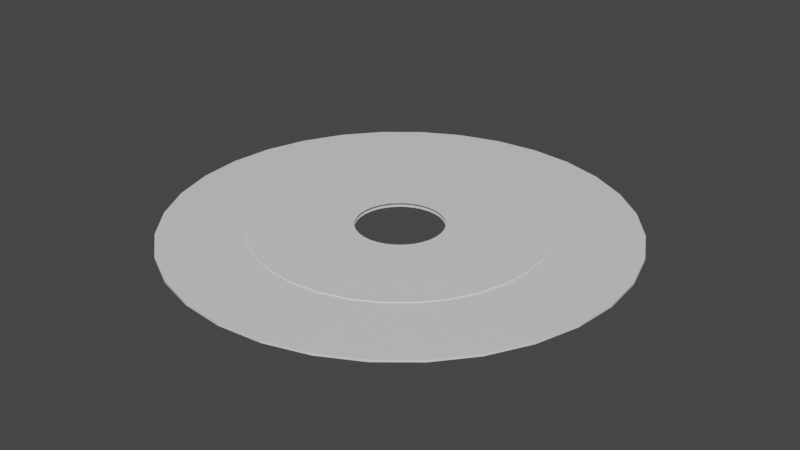 # Source: Disc.blend  (saved by Blender 2.93.20; exported with 4.5.12 LTS)
import bpy
from mathutils import Matrix  # noqa: F401  (used for matrix-valued properties, if any)

bpy.ops.wm.read_factory_settings(use_empty=True)
scene = bpy.context.scene
scene.name = 'Scene'

# ---- collections
col_collection = bpy.data.collections.new('Collection'); scene.collection.children.link(col_collection)

# ---- materials (node trees are filled in below, after node groups)
mat_rim = bpy.data.materials.new('Rim')
mat_rim.alpha_threshold = 0.0
mat_rim.use_transparent_shadow = False
mat_rim.line_color = (0.0, 0.0, 0.0, 1.0)
mat_centre = bpy.data.materials.new('Centre')
mat_centre.use_transparent_shadow = False

# ---- material node trees
mat_rim.use_nodes = True; mat_rim.node_tree.nodes.clear()
_N = mat_rim.node_tree.nodes; _L = mat_rim.node_tree.links
n0 = _N.new('ShaderNodeOutputMaterial'); n0.name = 'Material Output'; n0.location = (300, 300)
n1 = _N.new('ShaderNodeBsdfPrincipled'); n1.name = 'Principled BSDF'; n1.location = (10, 300)
n1.distribution = 'GGX'
n1.subsurface_method = 'BURLEY'
n1.inputs[2].default_value = 0.4
n1.inputs[3].default_value = 1.45
n1.inputs[27].default_value = (0.0, 0.0, 0.0, 1.0)
n1.inputs[28].default_value = 1.0
_L.new(n1.outputs[0], n0.inputs[0])
n0.is_active_output = True
mat_centre.use_nodes = True; mat_centre.node_tree.nodes.clear()
_N = mat_centre.node_tree.nodes; _L = mat_centre.node_tree.links
n0 = _N.new('ShaderNodeBsdfPrincipled'); n0.name = 'Principled BSDF'; n0.location = (10, 300)
n0.distribution = 'GGX'
n0.subsurface_method = 'BURLEY'
n0.inputs[3].default_value = 1.45
n0.inputs[27].default_value = (0.0, 0.0, 0.0, 1.0)
n0.inputs[28].default_value = 1.0
n1 = _N.new('ShaderNodeOutputMaterial'); n1.name = 'Material Output'; n1.location = (300, 300)
_L.new(n0.outputs[0], n1.inputs[0])
n1.is_active_output = True

# ---- world
world_world = bpy.data.worlds.new('World'); scene.world = world_world
world_world.use_nodes = True; world_world.node_tree.nodes.clear()
_N = world_world.node_tree.nodes; _L = world_world.node_tree.links
n0 = _N.new('ShaderNodeOutputWorld'); n0.name = 'World Output'; n0.location = (300, 300)
n1 = _N.new('ShaderNodeBackground'); n1.name = 'Background'; n1.location = (10, 300)
n1.inputs[0].default_value = (0.05088, 0.05088, 0.05088, 1.0)
_L.new(n1.outputs[0], n0.inputs[0])
n0.is_active_output = True
world_world.color = (0.05088, 0.05088, 0.05088)
world_world.use_sun_shadow = False
world_world.sun_shadow_jitter_overblur = 0.0

# ---- meshes
me_cylinder = bpy.data.meshes.new('Cylinder')
me_cylinder.from_pydata([(-4.755e-08, 0.6264, -0.005), (-4.755e-08, 0.6264, 0.005), (0.1222, 0.6144, -0.005), (0.1222, 0.6144, 0.005), (0.2397, 0.5787, -0.005), (0.2397, 0.5787, 0.005), (0.348, 0.5208, -0.005), (0.348, 0.5208, 0.005), (0.4429, 0.4429, -0.005), (0.4429, 0.4429, 0.005), (0.5208, 0.348, -0.005), (0.5208, 0.348, 0.005), (0.5787, 0.2397, -0.005), (0.5787, 0.2397, 0.005), (0.6144, 0.1222, -0.005), (0.6144, 0.1222, 0.005), (0.6264, -3.252e-08, -0.005), (0.6264, -3.252e-08, 0.005), (0.6144, -0.1222, -0.005), (0.6144, -0.1222, 0.005), (0.5787, -0.2397, -0.005), (0.5787, -0.2397, 0.005), (0.5208, -0.348, -0.005), (0.5208, -0.348, 0.005), (0.4429, -0.4429, -0.005), (0.4429, -0.4429, 0.005), (0.348, -0.5208, -0.005), (0.348, -0.5208, 0.005), (0.2397, -0.5787, -0.005), (0.2397, -0.5787, 0.005), (0.1222, -0.6144, -0.005), (0.1222, -0.6144, 0.005), (-6.505e-08, -0.6264, -0.005), (-6.505e-08, -0.6264, 0.005), (-0.1222, -0.6144, -0.005), (-0.1222, -0.6144, 0.005), (-0.2397, -0.5787, -0.005), (-0.2397, -0.5787, 0.005), (-0.348, -0.5208, -0.005), (-0.348, -0.5208, 0.005), (-0.4429, -0.4429, -0.005), (-0.4429, -0.4429, 0.005), (-0.5208, -0.348, -0.005), (-0.5208, -0.348, 0.005), (-0.5787, -0.2397, -0.005), (-0.5787, -0.2397, 0.005), (-0.6144, -0.1222, -0.005), (-0.6144, -0.1222, 0.005), (-0.6264, 1.192e-08, -0.005), (-0.6264, 1.192e-08, 0.005), (-0.6144, 0.1222, -0.005), (-0.6144, 0.1222, 0.005), (-0.5787, 0.2397, -0.005), (-0.5787, 0.2397, 0.005), (-0.5208, 0.348, -0.005), (-0.5208, 0.348, 0.005), (-0.4429, 0.4429, -0.005), (-0.4429, 0.4429, 0.005), (-0.348, 0.5208, -0.005), (-0.348, 0.5208, 0.005), (-0.2397, 0.5787, -0.005), (-0.2397, 0.5787, 0.005), (-0.1222, 0.6144, -0.005), (-0.1222, 0.6144, 0.005), (0.0, 1.0, -0.005), (0.1951, 0.9808, -0.005), (0.1951, 0.9808, 0.005), (0.0, 1.0, 0.005), (0.3827, 0.9239, -0.005), (0.3827, 0.9239, 0.005), (0.5556, 0.8315, -0.005), (0.5556, 0.8315, 0.005), (0.7071, 0.7071, -0.005), (0.7071, 0.7071, 0.005), (0.8315, 0.5556, -0.005), (0.8315, 0.5556, 0.005), (0.9239, 0.3827, -0.005), (0.9239, 0.3827, 0.005), (0.9808, 0.1951, -0.005), (0.9808, 0.1951, 0.005), (1.0, -4.371e-08, -0.005), (1.0, -4.371e-08, 0.005), (0.9808, -0.1951, -0.005), (0.9808, -0.1951, 0.005), (0.9239, -0.3827, -0.005), (0.9239, -0.3827, 0.005), (0.8315, -0.5556, -0.005), (0.8315, -0.5556, 0.005), (0.7071, -0.7071, -0.005), (0.7071, -0.7071, 0.005), (0.5556, -0.8315, -0.005), (0.5556, -0.8315, 0.005), (0.3827, -0.9239, -0.005), (0.3827, -0.9239, 0.005), (0.1951, -0.9808, -0.005), (0.1951, -0.9808, 0.005), (-8.742e-08, -1.0, -0.005), (-8.742e-08, -1.0, 0.005), (-0.1951, -0.9808, -0.005), (-0.1951, -0.9808, 0.005), (-0.3827, -0.9239, -0.005), (-0.3827, -0.9239, 0.005), (-0.5556, -0.8315, -0.005), (-0.5556, -0.8315, 0.005), (-0.7071, -0.7071, -0.005), (-0.7071, -0.7071, 0.005), (-0.8315, -0.5556, -0.005), (-0.8315, -0.5556, 0.005), (-0.9239, -0.3827, -0.005), (-0.9239, -0.3827, 0.005), (-0.9808, -0.1951, -0.005), (-0.9808, -0.1951, 0.005), (-1.0, 1.192e-08, -0.005), (-1.0, 1.192e-08, 0.005), (-0.9808, 0.1951, -0.005), (-0.9808, 0.1951, 0.005), (-0.9239, 0.3827, -0.005), (-0.9239, 0.3827, 0.005), (-0.8315, 0.5556, -0.005), (-0.8315, 0.5556, 0.005), (-0.7071, 0.7071, -0.005), (-0.7071, 0.7071, 0.005), (-0.5556, 0.8315, -0.005), (-0.5556, 0.8315, 0.005), (-0.3827, 0.9239, -0.005), (-0.3827, 0.9239, 0.005), (-0.1951, 0.9808, -0.005), (-0.1951, 0.9808, 0.005)], [], [(64, 67, 66, 65), (65, 66, 69, 68), (68, 69, 71, 70), (70, 71, 73, 72), (72, 73, 75, 74), (74, 75, 77, 76), (76, 77, 79, 78), (78, 79, 81, 80), (80, 81, 83, 82), (82, 83, 85, 84), (84, 85, 87, 86), (86, 87, 89, 88), (88, 89, 91, 90), (90, 91, 93, 92), (92, 93, 95, 94), (94, 95, 97, 96), (96, 97, 99, 98), (98, 99, 101, 100), (100, 101, 103, 102), (102, 103, 105, 104), (104, 105, 107, 106), (106, 107, 109, 108), (108, 109, 111, 110), (110, 111, 113, 112), (112, 113, 115, 114), (114, 115, 117, 116), (116, 117, 119, 118), (118, 119, 121, 120), (120, 121, 123, 122), (122, 123, 125, 124), (124, 125, 127, 126), (126, 127, 67, 64), (2, 0, 64, 65), (1, 3, 66, 67), (4, 2, 65, 68), (3, 5, 69, 66), (6, 4, 68, 70), (5, 7, 71, 69), (8, 6, 70, 72), (7, 9, 73, 71), (10, 8, 72, 74), (9, 11, 75, 73), (12, 10, 74, 76), (11, 13, 77, 75), (14, 12, 76, 78), (13, 15, 79, 77), (16, 14, 78, 80), (15, 17, 81, 79), (18, 16, 80, 82), (17, 19, 83, 81), (20, 18, 82, 84), (19, 21, 85, 83), (22, 20, 84, 86), (21, 23, 87, 85), (24, 22, 86, 88), (23, 25, 89, 87), (26, 24, 88, 90), (25, 27, 91, 89), (28, 26, 90, 92), (27, 29, 93, 91), (30, 28, 92, 94), (29, 31, 95, 93), (32, 30, 94, 96), (31, 33, 97, 95), (34, 32, 96, 98), (33, 35, 99, 97), (36, 34, 98, 100), (35, 37, 101, 99), (38, 36, 100, 102), (37, 39, 103, 101), (40, 38, 102, 104), (39, 41, 105, 103), (42, 40, 104, 106), (41, 43, 107, 105), (44, 42, 106, 108), (43, 45, 109, 107), (46, 44, 108, 110), (45, 47, 111, 109), (48, 46, 110, 112), (47, 49, 113, 111), (50, 48, 112, 114), (49, 51, 115, 113), (52, 50, 114, 116), (51, 53, 117, 115), (54, 52, 116, 118), (53, 55, 119, 117), (56, 54, 118, 120), (55, 57, 121, 119), (58, 56, 120, 122), (57, 59, 123, 121), (60, 58, 122, 124), (59, 61, 125, 123), (62, 60, 124, 126), (61, 63, 127, 125), (0, 62, 126, 64), (63, 1, 67, 127)])
_uv = me_cylinder.uv_layers.new(name='UVMap')
_uv.uv.foreach_set('vector', [0.5, 0.9889, 0.5, 0.9889, 0.5954, 0.9795, 0.5954, 0.9795, 0.5954, 0.9795, 0.5954, 0.9795, 0.6871, 0.9517, 0.6871, 0.9517, 0.6871, 0.9517, 0.6871, 0.9517, 0.7716, 0.9065, 0.7716, 0.9065, 0.7716, 0.9065, 0.7716, 0.9065, 0.8457, 0.8457, 0.8457, 0.8457, 0.8457, 0.8457, 0.8457, 0.8457, 0.9065, 0.7716, 0.9065, 0.7716, 0.9065, 0.7716, 0.9065, 0.7716, 0.9517, 0.6871, 0.9517, 0.6871, 0.9517, 0.6871, 0.9517, 0.6871, 0.9795, 0.5954, 0.9795, 0.5954, 0.9795, 0.5954, 0.9795, 0.5954, 0.9889, 0.5, 0.9889, 0.5, 0.9889, 0.5, 0.9889, 0.5, 0.9795, 0.4046, 0.9795, 0.4046, 0.9795, 0.4046, 0.9795, 0.4046, 0.9517, 0.3129, 0.9517, 0.3129, 0.9517, 0.3129, 0.9517, 0.3129, 0.9065, 0.2284, 0.9065, 0.2284, 0.9065, 0.2284, 0.9065, 0.2284, 0.8457, 0.1543, 0.8457, 0.1543, 0.8457, 0.1543, 0.8457, 0.1543, 0.7716, 0.09352, 0.7716, 0.09352, 0.7716, 0.09352, 0.7716, 0.09352, 0.6871, 0.04835, 0.6871, 0.04835, 0.6871, 0.04835, 0.6871, 0.04835, 0.5954, 0.02053, 0.5954, 0.02053, 0.5954, 0.02053, 0.5954, 0.02053, 0.5, 0.01113, 0.5, 0.01113, 0.5, 0.01113, 0.5, 0.01113, 0.4046, 0.02053, 0.4046, 0.02053, 0.4046, 0.02053, 0.4046, 0.02053, 0.3129, 0.04835, 0.3129, 0.04835, 0.3129, 0.04835, 0.3129, 0.04835, 0.2284, 0.09352, 0.2284, 0.09352, 0.2284, 0.09352, 0.2284, 0.09352, 0.1543, 0.1543, 0.1543, 0.1543, 0.1543, 0.1543, 0.1543, 0.1543, 0.09352, 0.2284, 0.09352, 0.2284, 0.09352, 0.2284, 0.09352, 0.2284, 0.04835, 0.3129, 0.04835, 0.3129, 0.04835, 0.3129, 0.04835, 0.3129, 0.02053, 0.4046, 0.02053, 0.4046, 0.02053, 0.4046, 0.02053, 0.4046, 0.01113, 0.5, 0.01113, 0.5, 0.01113, 0.5, 0.01113, 0.5, 0.02053, 0.5954, 0.02053, 0.5954, 0.02053, 0.5954, 0.02053, 0.5954, 0.04835, 0.6871, 0.04835, 0.6871, 0.04835, 0.6871, 0.04835, 0.6871, 0.09352, 0.7716, 0.09352, 0.7716, 0.09352, 0.7716, 0.09352, 0.7716, 0.1543, 0.8457, 0.1543, 0.8457, 0.1543, 0.8457, 0.1543, 0.8457, 0.2284, 0.9065, 0.2284, 0.9065, 0.2284, 0.9065, 0.2284, 0.9065, 0.3129, 0.9517, 0.3129, 0.9517, 0.3129, 0.9517, 0.3129, 0.9517, 0.4046, 0.9795, 0.4046, 0.9795, 0.4046, 0.9795, 0.4046, 0.9795, 0.5, 0.9889, 0.5, 0.9889, 0.5597, 0.8004, 0.5, 0.8062, 0.5, 0.9889, 0.5954, 0.9795, 0.5, 0.8062, 0.5597, 0.8004, 0.5954, 0.9795, 0.5, 0.9889, 0.6172, 0.7829, 0.5597, 0.8004, 0.5954, 0.9795, 0.6871, 0.9517, 0.5597, 0.8004, 0.6172, 0.7829, 0.6871, 0.9517, 0.5954, 0.9795, 0.6701, 0.7546, 0.6172, 0.7829, 0.6871, 0.9517, 0.7716, 0.9065, 0.6172, 0.7829, 0.6701, 0.7546, 0.7716, 0.9065, 0.6871, 0.9517, 0.7165, 0.7165, 0.6701, 0.7546, 0.7716, 0.9065, 0.8457, 0.8457, 0.6701, 0.7546, 0.7165, 0.7165, 0.8457, 0.8457, 0.7716, 0.9065, 0.7546, 0.6701, 0.7165, 0.7165, 0.8457, 0.8457, 0.9065, 0.7716, 0.7165, 0.7165, 0.7546, 0.6701, 0.9065, 0.7716, 0.8457, 0.8457, 0.7829, 0.6172, 0.7546, 0.6701, 0.9065, 0.7716, 0.9517, 0.6871, 0.7546, 0.6701, 0.7829, 0.6172, 0.9517, 0.6871, 0.9065, 0.7716, 0.8004, 0.5597, 0.7829, 0.6172, 0.9517, 0.6871, 0.9795, 0.5954, 0.7829, 0.6172, 0.8004, 0.5597, 0.9795, 0.5954, 0.9517, 0.6871, 0.8062, 0.5, 0.8004, 0.5597, 0.9795, 0.5954, 0.9889, 0.5, 0.8004, 0.5597, 0.8062, 0.5, 0.9889, 0.5, 0.9795, 0.5954, 0.8004, 0.4403, 0.8062, 0.5, 0.9889, 0.5, 0.9795, 0.4046, 0.8062, 0.5, 0.8004, 0.4403, 0.9795, 0.4046, 0.9889, 0.5, 0.7829, 0.3828, 0.8004, 0.4403, 0.9795, 0.4046, 0.9517, 0.3129, 0.8004, 0.4403, 0.7829, 0.3828, 0.9517, 0.3129, 0.9795, 0.4046, 0.7546, 0.3299, 0.7829, 0.3828, 0.9517, 0.3129, 0.9065, 0.2284, 0.7829, 0.3828, 0.7546, 0.3299, 0.9065, 0.2284, 0.9517, 0.3129, 0.7165, 0.2835, 0.7546, 0.3299, 0.9065, 0.2284, 0.8457, 0.1543, 0.7546, 0.3299, 0.7165, 0.2835, 0.8457, 0.1543, 0.9065, 0.2284, 0.6701, 0.2454, 0.7165, 0.2835, 0.8457, 0.1543, 0.7716, 0.09352, 0.7165, 0.2835, 0.6701, 0.2454, 0.7716, 0.09352, 0.8457, 0.1543, 0.6172, 0.2171, 0.6701, 0.2454, 0.7716, 0.09352, 0.6871, 0.04835, 0.6701, 0.2454, 0.6172, 0.2171, 0.6871, 0.04835, 0.7716, 0.09352, 0.5597, 0.1996, 0.6172, 0.2171, 0.6871, 0.04835, 0.5954, 0.02053, 0.6172, 0.2171, 0.5597, 0.1996, 0.5954, 0.02053, 0.6871, 0.04835, 0.5, 0.1938, 0.5597, 0.1996, 0.5954, 0.02053, 0.5, 0.01113, 0.5597, 0.1996, 0.5, 0.1938, 0.5, 0.01113, 0.5954, 0.02053, 0.4403, 0.1996, 0.5, 0.1938, 0.5, 0.01113, 0.4046, 0.02053, 0.5, 0.1938, 0.4403, 0.1996, 0.4046, 0.02053, 0.5, 0.01113, 0.3828, 0.2171, 0.4403, 0.1996, 0.4046, 0.02053, 0.3129, 0.04835, 0.4403, 0.1996, 0.3828, 0.2171, 0.3129, 0.04835, 0.4046, 0.02053, 0.3299, 0.2454, 0.3828, 0.2171, 0.3129, 0.04835, 0.2284, 0.09352, 0.3828, 0.2171, 0.3299, 0.2454, 0.2284, 0.09352, 0.3129, 0.04835, 0.2835, 0.2835, 0.3299, 0.2454, 0.2284, 0.09352, 0.1543, 0.1543, 0.3299, 0.2454, 0.2835, 0.2835, 0.1543, 0.1543, 0.2284, 0.09352, 0.2454, 0.3299, 0.2835, 0.2835, 0.1543, 0.1543, 0.09352, 0.2284, 0.2835, 0.2835, 0.2454, 0.3299, 0.09352, 0.2284, 0.1543, 0.1543, 0.2171, 0.3828, 0.2454, 0.3299, 0.09352, 0.2284, 0.04835, 0.3129, 0.2454, 0.3299, 0.2171, 0.3828, 0.04835, 0.3129, 0.09352, 0.2284, 0.1996, 0.4403, 0.2171, 0.3828, 0.04835, 0.3129, 0.02053, 0.4046, 0.2171, 0.3828, 0.1996, 0.4403, 0.02053, 0.4046, 0.04835, 0.3129, 0.1938, 0.5, 0.1996, 0.4403, 0.02053, 0.4046, 0.01113, 0.5, 0.1996, 0.4403, 0.1938, 0.5, 0.01113, 0.5, 0.02053, 0.4046, 0.1996, 0.5597, 0.1938, 0.5, 0.01113, 0.5, 0.02053, 0.5954, 0.1938, 0.5, 0.1996, 0.5597, 0.02053, 0.5954, 0.01113, 0.5, 0.2171, 0.6172, 0.1996, 0.5597, 0.02053, 0.5954, 0.04835, 0.6871, 0.1996, 0.5597, 0.2171, 0.6172, 0.04835, 0.6871, 0.02053, 0.5954, 0.2454, 0.6701, 0.2171, 0.6172, 0.04835, 0.6871, 0.09352, 0.7716, 0.2171, 0.6172, 0.2454, 0.6701, 0.09352, 0.7716, 0.04835, 0.6871, 0.2835, 0.7165, 0.2454, 0.6701, 0.09352, 0.7716, 0.1543, 0.8457, 0.2454, 0.6701, 0.2835, 0.7165, 0.1543, 0.8457, 0.09352, 0.7716, 0.3299, 0.7546, 0.2835, 0.7165, 0.1543, 0.8457, 0.2284, 0.9065, 0.2835, 0.7165, 0.3299, 0.7546, 0.2284, 0.9065, 0.1543, 0.8457, 0.3828, 0.7829, 0.3299, 0.7546, 0.2284, 0.9065, 0.3129, 0.9517, 0.3299, 0.7546, 0.3828, 0.7829, 0.3129, 0.9517, 0.2284, 0.9065, 0.4403, 0.8004, 0.3828, 0.7829, 0.3129, 0.9517, 0.4046, 0.9795, 0.3828, 0.7829, 0.4403, 0.8004, 0.4046, 0.9795, 0.3129, 0.9517, 0.5, 0.8062, 0.4403, 0.8004, 0.4046, 0.9795, 0.5, 0.9889, 0.4403, 0.8004, 0.5, 0.8062, 0.5, 0.9889, 0.4046, 0.9795])
me_cylinder.materials.append(mat_rim)
me_cylinder.use_remesh_fix_poles = True
me_cylinder.use_remesh_preserve_attributes = False
me_cylinder.update()
me_cylinder_001 = bpy.data.meshes.new('Cylinder.001')
me_cylinder_001.from_pydata([(-1.58e-08, 0.2995, -0.005), (-1.58e-08, 0.2995, 0.005), (0.05842, 0.2937, -0.005), (0.05842, 0.2937, 0.005), (0.1146, 0.2767, -0.005), (0.1146, 0.2767, 0.005), (0.1664, 0.249, -0.005), (0.1664, 0.249, 0.005), (0.2117, 0.2117, -0.005), (0.2117, 0.2117, 0.005), (0.249, 0.1664, -0.005), (0.249, 0.1664, 0.005), (0.2767, 0.1146, -0.005), (0.2767, 0.1146, 0.005), (0.2937, 0.05842, -0.005), (0.2937, 0.05842, 0.005), (0.2995, -2.363e-08, -0.005), (0.2995, -2.363e-08, 0.005), (0.2937, -0.05842, -0.005), (0.2937, -0.05842, 0.005), (0.2767, -0.1146, -0.005), (0.2767, -0.1146, 0.005), (0.249, -0.1664, -0.005), (0.249, -0.1664, 0.005), (0.2117, -0.2117, -0.005), (0.2117, -0.2117, 0.005), (0.1664, -0.249, -0.005), (0.1664, -0.249, 0.005), (0.1146, -0.2767, -0.005), (0.1146, -0.2767, 0.005), (0.05842, -0.2937, -0.005), (0.05842, -0.2937, 0.005), (-2.417e-08, -0.2995, -0.005), (-2.417e-08, -0.2995, 0.005), (-0.05842, -0.2937, -0.005), (-0.05842, -0.2937, 0.005), (-0.1146, -0.2767, -0.005), (-0.1146, -0.2767, 0.005), (-0.1664, -0.249, -0.005), (-0.1664, -0.249, 0.005), (-0.2117, -0.2117, -0.005), (-0.2117, -0.2117, 0.005), (-0.249, -0.1664, -0.005), (-0.249, -0.1664, 0.005), (-0.2767, -0.1146, -0.005), (-0.2767, -0.1146, 0.005), (-0.2937, -0.05842, -0.005), (-0.2937, -0.05842, 0.005), (-0.2995, -2.378e-09, -0.005), (-0.2995, -2.378e-09, 0.005), (-0.2937, 0.05842, -0.005), (-0.2937, 0.05842, 0.005), (-0.2767, 0.1146, -0.005), (-0.2767, 0.1146, 0.005), (-0.249, 0.1664, -0.005), (-0.249, 0.1664, 0.005), (-0.2117, 0.2117, -0.005), (-0.2117, 0.2117, 0.005), (-0.1664, 0.249, -0.005), (-0.1664, 0.249, 0.005), (-0.1146, 0.2767, -0.005), (-0.1146, 0.2767, 0.005), (-0.05842, 0.2937, -0.005), (-0.05842, 0.2937, 0.005), (0.0, 1.0, -0.005), (0.1951, 0.9808, -0.005), (0.1951, 0.9808, 0.005), (0.0, 1.0, 0.005), (0.3827, 0.9239, -0.005), (0.3827, 0.9239, 0.005), (0.5556, 0.8315, -0.005), (0.5556, 0.8315, 0.005), (0.7071, 0.7071, -0.005), (0.7071, 0.7071, 0.005), (0.8315, 0.5556, -0.005), (0.8315, 0.5556, 0.005), (0.9239, 0.3827, -0.005), (0.9239, 0.3827, 0.005), (0.9808, 0.1951, -0.005), (0.9808, 0.1951, 0.005), (1.0, -4.371e-08, -0.005), (1.0, -4.371e-08, 0.005), (0.9808, -0.1951, -0.005), (0.9808, -0.1951, 0.005), (0.9239, -0.3827, -0.005), (0.9239, -0.3827, 0.005), (0.8315, -0.5556, -0.005), (0.8315, -0.5556, 0.005), (0.7071, -0.7071, -0.005), (0.7071, -0.7071, 0.005), (0.5556, -0.8315, -0.005), (0.5556, -0.8315, 0.005), (0.3827, -0.9239, -0.005), (0.3827, -0.9239, 0.005), (0.1951, -0.9808, -0.005), (0.1951, -0.9808, 0.005), (-8.742e-08, -1.0, -0.005), (-8.742e-08, -1.0, 0.005), (-0.1951, -0.9808, -0.005), (-0.1951, -0.9808, 0.005), (-0.3827, -0.9239, -0.005), (-0.3827, -0.9239, 0.005), (-0.5556, -0.8315, -0.005), (-0.5556, -0.8315, 0.005), (-0.7071, -0.7071, -0.005), (-0.7071, -0.7071, 0.005), (-0.8315, -0.5556, -0.005), (-0.8315, -0.5556, 0.005), (-0.9239, -0.3827, -0.005), (-0.9239, -0.3827, 0.005), (-0.9808, -0.1951, -0.005), (-0.9808, -0.1951, 0.005), (-1.0, 1.192e-08, -0.005), (-1.0, 1.192e-08, 0.005), (-0.9808, 0.1951, -0.005), (-0.9808, 0.1951, 0.005), (-0.9239, 0.3827, -0.005), (-0.9239, 0.3827, 0.005), (-0.8315, 0.5556, -0.005), (-0.8315, 0.5556, 0.005), (-0.7071, 0.7071, -0.005), (-0.7071, 0.7071, 0.005), (-0.5556, 0.8315, -0.005), (-0.5556, 0.8315, 0.005), (-0.3827, 0.9239, -0.005), (-0.3827, 0.9239, 0.005), (-0.1951, 0.9808, -0.005), (-0.1951, 0.9808, 0.005)], [], [(64, 67, 66, 65), (65, 66, 69, 68), (68, 69, 71, 70), (70, 71, 73, 72), (72, 73, 75, 74), (74, 75, 77, 76), (76, 77, 79, 78), (78, 79, 81, 80), (80, 81, 83, 82), (82, 83, 85, 84), (84, 85, 87, 86), (86, 87, 89, 88), (88, 89, 91, 90), (90, 91, 93, 92), (92, 93, 95, 94), (94, 95, 97, 96), (96, 97, 99, 98), (98, 99, 101, 100), (100, 101, 103, 102), (102, 103, 105, 104), (104, 105, 107, 106), (106, 107, 109, 108), (108, 109, 111, 110), (110, 111, 113, 112), (112, 113, 115, 114), (114, 115, 117, 116), (116, 117, 119, 118), (118, 119, 121, 120), (120, 121, 123, 122), (122, 123, 125, 124), (124, 125, 127, 126), (126, 127, 67, 64), (2, 0, 64, 65), (1, 3, 66, 67), (4, 2, 65, 68), (3, 5, 69, 66), (6, 4, 68, 70), (5, 7, 71, 69), (8, 6, 70, 72), (7, 9, 73, 71), (10, 8, 72, 74), (9, 11, 75, 73), (12, 10, 74, 76), (11, 13, 77, 75), (14, 12, 76, 78), (13, 15, 79, 77), (16, 14, 78, 80), (15, 17, 81, 79), (18, 16, 80, 82), (17, 19, 83, 81), (20, 18, 82, 84), (19, 21, 85, 83), (22, 20, 84, 86), (21, 23, 87, 85), (24, 22, 86, 88), (23, 25, 89, 87), (26, 24, 88, 90), (25, 27, 91, 89), (28, 26, 90, 92), (27, 29, 93, 91), (30, 28, 92, 94), (29, 31, 95, 93), (32, 30, 94, 96), (31, 33, 97, 95), (34, 32, 96, 98), (33, 35, 99, 97), (36, 34, 98, 100), (35, 37, 101, 99), (38, 36, 100, 102), (37, 39, 103, 101), (40, 38, 102, 104), (39, 41, 105, 103), (42, 40, 104, 106), (41, 43, 107, 105), (44, 42, 106, 108), (43, 45, 109, 107), (46, 44, 108, 110), (45, 47, 111, 109), (48, 46, 110, 112), (47, 49, 113, 111), (50, 48, 112, 114), (49, 51, 115, 113), (52, 50, 114, 116), (51, 53, 117, 115), (54, 52, 116, 118), (53, 55, 119, 117), (56, 54, 118, 120), (55, 57, 121, 119), (58, 56, 120, 122), (57, 59, 123, 121), (60, 58, 122, 124), (59, 61, 125, 123), (62, 60, 124, 126), (61, 63, 127, 125), (0, 62, 126, 64), (63, 1, 67, 127)])
_uv = me_cylinder_001.uv_layers.new(name='UVMap')
_uv.uv.foreach_set('vector', [0.5, 0.761, 0.5, 0.761, 0.5509, 0.756, 0.5509, 0.756, 0.5509, 0.756, 0.5509, 0.756, 0.5999, 0.7411, 0.5999, 0.7411, 0.5999, 0.7411, 0.5999, 0.7411, 0.645, 0.717, 0.645, 0.717, 0.645, 0.717, 0.645, 0.717, 0.6846, 0.6846, 0.6846, 0.6846, 0.6846, 0.6846, 0.6846, 0.6846, 0.717, 0.645, 0.717, 0.645, 0.717, 0.645, 0.717, 0.645, 0.7411, 0.5999, 0.7411, 0.5999, 0.7411, 0.5999, 0.7411, 0.5999, 0.756, 0.5509, 0.756, 0.5509, 0.756, 0.5509, 0.756, 0.5509, 0.761, 0.5, 0.761, 0.5, 0.761, 0.5, 0.761, 0.5, 0.756, 0.4491, 0.756, 0.4491, 0.756, 0.4491, 0.756, 0.4491, 0.7411, 0.4001, 0.7411, 0.4001, 0.7411, 0.4001, 0.7411, 0.4001, 0.717, 0.355, 0.717, 0.355, 0.717, 0.355, 0.717, 0.355, 0.6846, 0.3154, 0.6846, 0.3154, 0.6846, 0.3154, 0.6846, 0.3154, 0.645, 0.283, 0.645, 0.283, 0.645, 0.283, 0.645, 0.283, 0.5999, 0.2589, 0.5999, 0.2589, 0.5999, 0.2589, 0.5999, 0.2589, 0.5509, 0.244, 0.5509, 0.244, 0.5509, 0.244, 0.5509, 0.244, 0.5, 0.239, 0.5, 0.239, 0.5, 0.239, 0.5, 0.239, 0.4491, 0.244, 0.4491, 0.244, 0.4491, 0.244, 0.4491, 0.244, 0.4001, 0.2589, 0.4001, 0.2589, 0.4001, 0.2589, 0.4001, 0.2589, 0.355, 0.283, 0.355, 0.283, 0.355, 0.283, 0.355, 0.283, 0.3154, 0.3154, 0.3154, 0.3154, 0.3154, 0.3154, 0.3154, 0.3154, 0.283, 0.355, 0.283, 0.355, 0.283, 0.355, 0.283, 0.355, 0.2589, 0.4001, 0.2589, 0.4001, 0.2589, 0.4001, 0.2589, 0.4001, 0.244, 0.4491, 0.244, 0.4491, 0.244, 0.4491, 0.244, 0.4491, 0.239, 0.5, 0.239, 0.5, 0.239, 0.5, 0.239, 0.5, 0.244, 0.5509, 0.244, 0.5509, 0.244, 0.5509, 0.244, 0.5509, 0.2589, 0.5999, 0.2589, 0.5999, 0.2589, 0.5999, 0.2589, 0.5999, 0.283, 0.645, 0.283, 0.645, 0.283, 0.645, 0.283, 0.645, 0.3154, 0.6846, 0.3154, 0.6846, 0.3154, 0.6846, 0.3154, 0.6846, 0.355, 0.717, 0.355, 0.717, 0.355, 0.717, 0.355, 0.717, 0.4001, 0.7411, 0.4001, 0.7411, 0.4001, 0.7411, 0.4001, 0.7411, 0.4491, 0.756, 0.4491, 0.756, 0.4491, 0.756, 0.4491, 0.756, 0.5, 0.761, 0.5, 0.761, 0.5152, 0.5767, 0.5, 0.5782, 0.5, 0.761, 0.5509, 0.756, 0.5, 0.5782, 0.5152, 0.5767, 0.5509, 0.756, 0.5, 0.761, 0.5299, 0.5722, 0.5152, 0.5767, 0.5509, 0.756, 0.5999, 0.7411, 0.5152, 0.5767, 0.5299, 0.5722, 0.5999, 0.7411, 0.5509, 0.756, 0.5434, 0.565, 0.5299, 0.5722, 0.5999, 0.7411, 0.645, 0.717, 0.5299, 0.5722, 0.5434, 0.565, 0.645, 0.717, 0.5999, 0.7411, 0.5553, 0.5553, 0.5434, 0.565, 0.645, 0.717, 0.6846, 0.6846, 0.5434, 0.565, 0.5553, 0.5553, 0.6846, 0.6846, 0.645, 0.717, 0.565, 0.5434, 0.5553, 0.5553, 0.6846, 0.6846, 0.717, 0.645, 0.5553, 0.5553, 0.565, 0.5434, 0.717, 0.645, 0.6846, 0.6846, 0.5722, 0.5299, 0.565, 0.5434, 0.717, 0.645, 0.7411, 0.5999, 0.565, 0.5434, 0.5722, 0.5299, 0.7411, 0.5999, 0.717, 0.645, 0.5767, 0.5152, 0.5722, 0.5299, 0.7411, 0.5999, 0.756, 0.5509, 0.5722, 0.5299, 0.5767, 0.5152, 0.756, 0.5509, 0.7411, 0.5999, 0.5782, 0.5, 0.5767, 0.5152, 0.756, 0.5509, 0.761, 0.5, 0.5767, 0.5152, 0.5782, 0.5, 0.761, 0.5, 0.756, 0.5509, 0.5767, 0.4848, 0.5782, 0.5, 0.761, 0.5, 0.756, 0.4491, 0.5782, 0.5, 0.5767, 0.4848, 0.756, 0.4491, 0.761, 0.5, 0.5722, 0.4701, 0.5767, 0.4848, 0.756, 0.4491, 0.7411, 0.4001, 0.5767, 0.4848, 0.5722, 0.4701, 0.7411, 0.4001, 0.756, 0.4491, 0.565, 0.4566, 0.5722, 0.4701, 0.7411, 0.4001, 0.717, 0.355, 0.5722, 0.4701, 0.565, 0.4566, 0.717, 0.355, 0.7411, 0.4001, 0.5553, 0.4447, 0.565, 0.4566, 0.717, 0.355, 0.6846, 0.3154, 0.565, 0.4566, 0.5553, 0.4447, 0.6846, 0.3154, 0.717, 0.355, 0.5434, 0.435, 0.5553, 0.4447, 0.6846, 0.3154, 0.645, 0.283, 0.5553, 0.4447, 0.5434, 0.435, 0.645, 0.283, 0.6846, 0.3154, 0.5299, 0.4278, 0.5434, 0.435, 0.645, 0.283, 0.5999, 0.2589, 0.5434, 0.435, 0.5299, 0.4278, 0.5999, 0.2589, 0.645, 0.283, 0.5152, 0.4233, 0.5299, 0.4278, 0.5999, 0.2589, 0.5509, 0.244, 0.5299, 0.4278, 0.5152, 0.4233, 0.5509, 0.244, 0.5999, 0.2589, 0.5, 0.4218, 0.5152, 0.4233, 0.5509, 0.244, 0.5, 0.239, 0.5152, 0.4233, 0.5, 0.4218, 0.5, 0.239, 0.5509, 0.244, 0.4848, 0.4233, 0.5, 0.4218, 0.5, 0.239, 0.4491, 0.244, 0.5, 0.4218, 0.4848, 0.4233, 0.4491, 0.244, 0.5, 0.239, 0.4701, 0.4278, 0.4848, 0.4233, 0.4491, 0.244, 0.4001, 0.2589, 0.4848, 0.4233, 0.4701, 0.4278, 0.4001, 0.2589, 0.4491, 0.244, 0.4566, 0.435, 0.4701, 0.4278, 0.4001, 0.2589, 0.355, 0.283, 0.4701, 0.4278, 0.4566, 0.435, 0.355, 0.283, 0.4001, 0.2589, 0.4447, 0.4447, 0.4566, 0.435, 0.355, 0.283, 0.3154, 0.3154, 0.4566, 0.435, 0.4447, 0.4447, 0.3154, 0.3154, 0.355, 0.283, 0.435, 0.4566, 0.4447, 0.4447, 0.3154, 0.3154, 0.283, 0.355, 0.4447, 0.4447, 0.435, 0.4566, 0.283, 0.355, 0.3154, 0.3154, 0.4278, 0.4701, 0.435, 0.4566, 0.283, 0.355, 0.2589, 0.4001, 0.435, 0.4566, 0.4278, 0.4701, 0.2589, 0.4001, 0.283, 0.355, 0.4233, 0.4848, 0.4278, 0.4701, 0.2589, 0.4001, 0.244, 0.4491, 0.4278, 0.4701, 0.4233, 0.4848, 0.244, 0.4491, 0.2589, 0.4001, 0.4218, 0.5, 0.4233, 0.4848, 0.244, 0.4491, 0.239, 0.5, 0.4233, 0.4848, 0.4218, 0.5, 0.239, 0.5, 0.244, 0.4491, 0.4233, 0.5152, 0.4218, 0.5, 0.239, 0.5, 0.244, 0.5509, 0.4218, 0.5, 0.4233, 0.5152, 0.244, 0.5509, 0.239, 0.5, 0.4278, 0.5299, 0.4233, 0.5152, 0.244, 0.5509, 0.2589, 0.5999, 0.4233, 0.5152, 0.4278, 0.5299, 0.2589, 0.5999, 0.244, 0.5509, 0.435, 0.5434, 0.4278, 0.5299, 0.2589, 0.5999, 0.283, 0.645, 0.4278, 0.5299, 0.435, 0.5434, 0.283, 0.645, 0.2589, 0.5999, 0.4447, 0.5553, 0.435, 0.5434, 0.283, 0.645, 0.3154, 0.6846, 0.435, 0.5434, 0.4447, 0.5553, 0.3154, 0.6846, 0.283, 0.645, 0.4566, 0.565, 0.4447, 0.5553, 0.3154, 0.6846, 0.355, 0.717, 0.4447, 0.5553, 0.4566, 0.565, 0.355, 0.717, 0.3154, 0.6846, 0.4701, 0.5722, 0.4566, 0.565, 0.355, 0.717, 0.4001, 0.7411, 0.4566, 0.565, 0.4701, 0.5722, 0.4001, 0.7411, 0.355, 0.717, 0.4848, 0.5767, 0.4701, 0.5722, 0.4001, 0.7411, 0.4491, 0.756, 0.4701, 0.5722, 0.4848, 0.5767, 0.4491, 0.756, 0.4001, 0.7411, 0.5, 0.5782, 0.4848, 0.5767, 0.4491, 0.756, 0.5, 0.761, 0.4848, 0.5767, 0.5, 0.5782, 0.5, 0.761, 0.4491, 0.756])
me_cylinder_001.materials.append(mat_centre)
me_cylinder_001.use_remesh_fix_poles = True
me_cylinder_001.use_remesh_preserve_attributes = False
me_cylinder_001.update()

# ---- objects
ob_cylinder = bpy.data.objects.new('Cylinder', me_cylinder)
ob_cylinder_001 = bpy.data.objects.new('Cylinder.001', me_cylinder_001)

# ---- transforms, parenting, visibility, modifiers, constraints
ob_cylinder.location = (0.0, 0.0, 0.0)
ob_cylinder_001.location = (0.0, 0.0, 0.0)
ob_cylinder_001.scale = (0.6318, 0.6318, 1.656)

# ---- collection membership
col_collection.objects.link(ob_cylinder)
col_collection.objects.link(ob_cylinder_001)

# ---- scene / render settings (as saved in the file)
scene.frame_start = 1; scene.frame_end = 250; scene.frame_set(1)
scene.render.engine = 'BLENDER_EEVEE_NEXT'
scene.cycles.use_denoising = False
scene.cycles.samples = 128
scene.cycles.sampling_pattern = 'TABULATED_SOBOL'
scene.cycles.use_adaptive_sampling = False
scene.cycles.use_light_tree = False
scene.view_settings.view_transform = 'Filmic'
bpy.context.view_layer.update()

# ---- added for rendering (the .blend has no active camera and no usable light): camera, sun
cam_auto = bpy.data.cameras.new('AutoCamera')
cam_auto.lens = 50.0
cam_auto.sensor_width = 36.0
cam_auto.clip_end = 1000.0
ob_auto_camera = bpy.data.objects.new('AutoCamera', cam_auto)
scene.collection.objects.link(ob_auto_camera)
ob_auto_camera.location = (2.61698, -3.14037, 2.09358)
ob_auto_camera.rotation_euler = (1.09748, -7.21219e-08, 0.694738)
scene.camera = ob_auto_camera
light_auto_sun = bpy.data.lights.new('AutoSun', 'SUN')
light_auto_sun.energy = 3.0
light_auto_sun.angle = 0.0523599
ob_auto_sun = bpy.data.objects.new('AutoSun', light_auto_sun)
scene.collection.objects.link(ob_auto_sun)
ob_auto_sun.rotation_euler = (0.872665, 0.174533, 0.523599)
bpy.context.view_layer.update()

